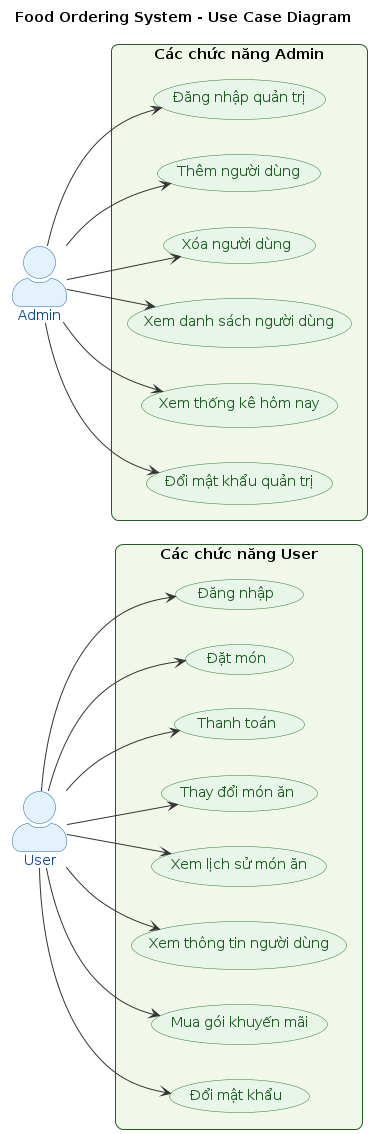

The diagram above was rendered by PlantUML. Its source (embedded in the PNG):
@startuml
' --- STYLE THEME ---
skinparam backgroundColor #FFFFFF
skinparam actorStyle awesome
skinparam actor {
  BackgroundColor #E3F2FD
  BorderColor #1565C0
  FontColor #0D47A1
}

skinparam usecase {
  BackgroundColor #E8F5E9
  BorderColor #2E7D32
  FontColor #1B5E20
}

skinparam rectangle {
  BorderColor #1B5E20
  BackgroundColor #F1F8E9
  RoundCorner 15
}

skinparam ArrowColor #333333
skinparam defaultFontName Arial

left to right direction
title == **Food Ordering System - Use Case Diagram** ==

' ==== ACTORS ====
actor User as U
actor Admin as A

' ==== USER BOX ====
rectangle "Các chức năng User" {
    (Đăng nhập) as UC1
    (Đặt món) as UC2
    (Thanh toán) as UC3
    (Thay đổi món ăn) as UC4
    (Xem lịch sử món ăn) as UC5
    (Xem thông tin người dùng) as UC6
    (Mua gói khuyến mãi) as UC7
    (Đổi mật khẩu) as UC8
}

' ==== ADMIN BOX ====
rectangle "Các chức năng Admin" {
    (Đăng nhập quản trị) as AC1
    (Thêm người dùng) as AC2
    (Xóa người dùng) as AC3
    (Xem danh sách người dùng) as AC4
    (Xem thống kê hôm nay) as AC5
    (Đổi mật khẩu quản trị) as AC6
}

' ==== RELATIONSHIPS ====
U --> UC1
U --> UC2
U --> UC3
U --> UC4
U --> UC5
U --> UC6
U --> UC7
U --> UC8

A --> AC1
A --> AC2
A --> AC3
A --> AC4
A --> AC5
A --> AC6

@enduml